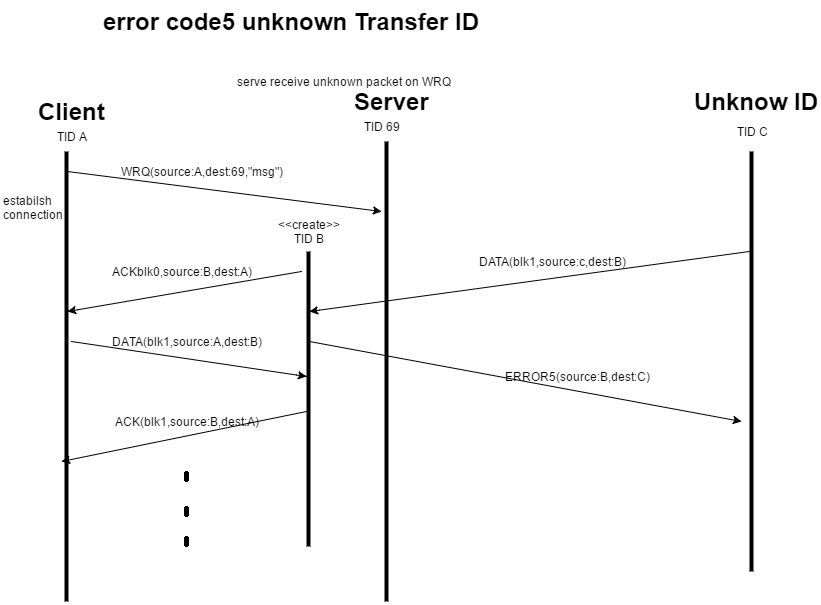

The diagram above was exported from draw.io. Its source (the exported page's mxGraphModel, read from the mxfile embedded in the PNG):
<mxGraphModel dx="1611" dy="627" grid="1" gridSize="10" guides="1" tooltips="1" connect="1" arrows="1" fold="1" page="1" pageScale="1" pageWidth="826" pageHeight="1169" background="#ffffff" math="0" shadow="0">
  <root>
    <mxCell id="0" />
    <mxCell id="1" parent="0" />
    <mxCell id="2" value="" style="line;direction=south;html=1;perimeter=backbonePerimeter;points=[];outlineConnect=0;" vertex="1" parent="1">
      <mxGeometry x="40" y="270" width="10" height="450" as="geometry" />
    </mxCell>
    <mxCell id="3" value="" style="line;direction=south;html=1;perimeter=backbonePerimeter;points=[];outlineConnect=0;" vertex="1" parent="1">
      <mxGeometry x="360" y="260" width="10" height="460" as="geometry" />
    </mxCell>
    <mxCell id="4" value="error code5 unknown Transfer ID" style="text;html=1;fontSize=24;fontStyle=1;verticalAlign=middle;align=center;" vertex="1" parent="1">
      <mxGeometry x="220" y="120" width="100" height="40" as="geometry" />
    </mxCell>
    <mxCell id="5" value="serve receive unknown packet on WRQ" style="text;html=1;strokeColor=none;fillColor=none;align=center;verticalAlign=middle;whiteSpace=wrap;overflow=hidden;" vertex="1" parent="1">
      <mxGeometry x="183" y="190" width="277" height="20" as="geometry" />
    </mxCell>
    <mxCell id="7" value="Client" style="text;html=1;fontSize=24;fontStyle=1;verticalAlign=middle;align=center;" vertex="1" parent="1">
      <mxGeometry y="210" width="100" height="40" as="geometry" />
    </mxCell>
    <mxCell id="8" value="Server" style="text;html=1;fontSize=24;fontStyle=1;verticalAlign=middle;align=center;" vertex="1" parent="1">
      <mxGeometry x="320" y="200" width="100" height="40" as="geometry" />
    </mxCell>
    <mxCell id="9" value="estabilsh&lt;div&gt;connection&lt;/div&gt;" style="text;html=1;resizable=0;points=[];autosize=1;align=left;verticalAlign=top;spacingTop=-4;" vertex="1" parent="1">
      <mxGeometry x="-20" y="310" width="80" height="30" as="geometry" />
    </mxCell>
    <mxCell id="12" value="" style="line;direction=south;html=1;perimeter=backbonePerimeter;points=[];outlineConnect=0;" vertex="1" parent="1">
      <mxGeometry x="282" y="370" width="10" height="295" as="geometry" />
    </mxCell>
    <mxCell id="14" value="&amp;lt;&amp;lt;create&amp;gt;&amp;gt;&lt;div&gt;TID B&lt;/div&gt;" style="text;html=1;strokeColor=none;fillColor=none;align=center;verticalAlign=middle;whiteSpace=wrap;overflow=hidden;" vertex="1" parent="1">
      <mxGeometry x="247" y="320" width="80" height="60" as="geometry" />
    </mxCell>
    <mxCell id="16" value="TID A" style="text;html=1;strokeColor=none;fillColor=none;align=center;verticalAlign=middle;whiteSpace=wrap;overflow=hidden;" vertex="1" parent="1">
      <mxGeometry x="30" y="245" width="40" height="20" as="geometry" />
    </mxCell>
    <mxCell id="17" value="TID 69" style="text;html=1;strokeColor=none;fillColor=none;align=center;verticalAlign=middle;whiteSpace=wrap;overflow=hidden;" vertex="1" parent="1">
      <mxGeometry x="325" y="230" width="70" height="30" as="geometry" />
    </mxCell>
    <mxCell id="37" value="" style="line;direction=north;html=1;perimeter=backbonePerimeter;points=[];outlineConnect=0;" vertex="1" parent="1">
      <mxGeometry x="725" y="270" width="10" height="420" as="geometry" />
    </mxCell>
    <mxCell id="39" value="TID C" style="text;html=1;strokeColor=none;fillColor=none;align=center;verticalAlign=middle;whiteSpace=wrap;overflow=hidden;" vertex="1" parent="1">
      <mxGeometry x="710" y="240" width="40" height="20" as="geometry" />
    </mxCell>
    <mxCell id="40" value="Unknow ID" style="text;html=1;fontSize=24;fontStyle=1;verticalAlign=middle;align=center;" vertex="1" parent="1">
      <mxGeometry x="685" y="200" width="100" height="40" as="geometry" />
    </mxCell>
    <mxCell id="50" value="WRQ(source:A,dest:69,&quot;msg&quot;)" style="text;html=1;strokeColor=none;fillColor=none;align=center;verticalAlign=middle;whiteSpace=wrap;overflow=hidden;" vertex="1" parent="1">
      <mxGeometry x="95" y="280" width="170" height="20" as="geometry" />
    </mxCell>
    <mxCell id="51" value="DATA(blk1,source:A,dest:B)" style="text;html=1;strokeColor=none;fillColor=none;align=center;verticalAlign=middle;whiteSpace=wrap;overflow=hidden;" vertex="1" parent="1">
      <mxGeometry x="78" y="450" width="175" height="20" as="geometry" />
    </mxCell>
    <mxCell id="52" value="ACKblk0,source:B,dest:A)" style="text;html=1;strokeColor=none;fillColor=none;align=center;verticalAlign=middle;whiteSpace=wrap;overflow=hidden;" vertex="1" parent="1">
      <mxGeometry x="80" y="380" width="160" height="20" as="geometry" />
    </mxCell>
    <mxCell id="55" value="ACK(blk1,source:B,dest:A)" style="text;html=1;strokeColor=none;fillColor=none;align=center;verticalAlign=middle;whiteSpace=wrap;overflow=hidden;" vertex="1" parent="1">
      <mxGeometry x="85" y="530" width="160" height="20" as="geometry" />
    </mxCell>
    <mxCell id="59" value="" style="line;direction=south;html=1;perimeter=backbonePerimeter;points=[];outlineConnect=0;" vertex="1" parent="1">
      <mxGeometry x="160" y="590" width="10" height="10" as="geometry" />
    </mxCell>
    <mxCell id="60" value="" style="line;direction=south;html=1;perimeter=backbonePerimeter;points=[];outlineConnect=0;" vertex="1" parent="1">
      <mxGeometry x="160" y="625" width="10" height="10" as="geometry" />
    </mxCell>
    <mxCell id="61" value="" style="line;direction=south;html=1;perimeter=backbonePerimeter;points=[];outlineConnect=0;" vertex="1" parent="1">
      <mxGeometry x="125" y="655" width="80" height="10" as="geometry" />
    </mxCell>
    <mxCell id="64" value="" style="endArrow=classic;html=1;" edge="1" parent="1" source="2">
      <mxGeometry width="50" height="50" relative="1" as="geometry">
        <mxPoint x="-10" y="230" as="sourcePoint" />
        <mxPoint x="360" y="330" as="targetPoint" />
        <Array as="points">
          <mxPoint x="46" y="290" />
        </Array>
      </mxGeometry>
    </mxCell>
    <mxCell id="66" value="" style="endArrow=classic;html=1;" edge="1" parent="1" target="2">
      <mxGeometry width="50" height="50" relative="1" as="geometry">
        <mxPoint x="280" y="390" as="sourcePoint" />
        <mxPoint x="40" y="80" as="targetPoint" />
        <Array as="points">
          <mxPoint x="46" y="430" />
        </Array>
      </mxGeometry>
    </mxCell>
    <mxCell id="68" value="" style="endArrow=classic;html=1;exitX=0.422;exitY=0;exitPerimeter=0;" edge="1" parent="1" source="2" target="12">
      <mxGeometry width="50" height="50" relative="1" as="geometry">
        <mxPoint x="-10" y="130" as="sourcePoint" />
        <mxPoint x="40" y="80" as="targetPoint" />
        <Array as="points">
          <mxPoint x="285" y="495" />
        </Array>
      </mxGeometry>
    </mxCell>
    <mxCell id="69" value="" style="endArrow=classic;html=1;" edge="1" parent="1" source="12">
      <mxGeometry width="50" height="50" relative="1" as="geometry">
        <mxPoint x="-10" y="130" as="sourcePoint" />
        <mxPoint x="40" y="580" as="targetPoint" />
        <Array as="points">
          <mxPoint x="285" y="530" />
        </Array>
      </mxGeometry>
    </mxCell>
    <mxCell id="72" value="" style="endArrow=classic;html=1;" edge="1" parent="1" source="37" target="12">
      <mxGeometry width="50" height="50" relative="1" as="geometry">
        <mxPoint x="-10" y="230" as="sourcePoint" />
        <mxPoint x="280" y="450" as="targetPoint" />
        <Array as="points">
          <mxPoint x="728" y="370" />
          <mxPoint x="288" y="430" />
        </Array>
      </mxGeometry>
    </mxCell>
    <mxCell id="74" value="" style="endArrow=classic;html=1;" edge="1" parent="1" source="12">
      <mxGeometry width="50" height="50" relative="1" as="geometry">
        <mxPoint x="-10" y="230" as="sourcePoint" />
        <mxPoint x="720" y="540" as="targetPoint" />
        <Array as="points">
          <mxPoint x="288" y="460" />
        </Array>
      </mxGeometry>
    </mxCell>
    <mxCell id="75" value="DATA(blk1,source:c,dest:B)" style="text;html=1;strokeColor=none;fillColor=none;align=center;verticalAlign=middle;whiteSpace=wrap;overflow=hidden;" vertex="1" parent="1">
      <mxGeometry x="420" y="370" width="220" height="20" as="geometry" />
    </mxCell>
    <mxCell id="76" value="ERROR5(source:B,dest:C)" style="text;html=1;strokeColor=none;fillColor=none;align=center;verticalAlign=middle;whiteSpace=wrap;overflow=hidden;" vertex="1" parent="1">
      <mxGeometry x="440" y="485" width="230" height="20" as="geometry" />
    </mxCell>
  </root>
</mxGraphModel>